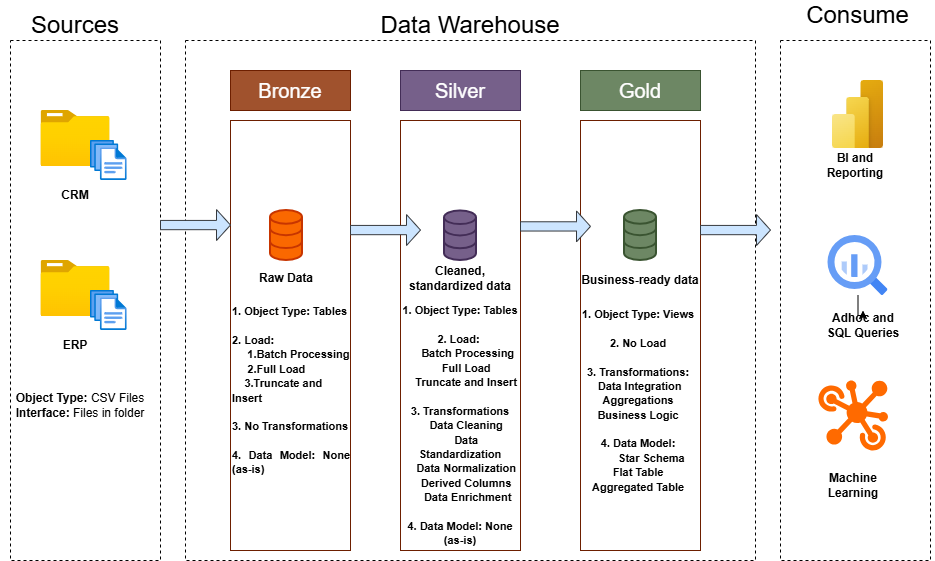

The diagram above was exported from draw.io. Its source (the exported page's mxGraphModel, read from the mxfile embedded in the PNG):
<mxGraphModel dx="1128" dy="580" grid="1" gridSize="10" guides="1" tooltips="1" connect="1" arrows="1" fold="1" page="1" pageScale="1" pageWidth="850" pageHeight="1100" background="#ffffff" math="0" shadow="0">
  <root>
    <mxCell id="0" />
    <mxCell id="1" parent="0" />
    <mxCell id="EXnYhMsGmfy5Ji0KAO-5-2" parent="1" style="rounded=0;whiteSpace=wrap;html=1;fillColor=none;dashed=1;strokeColor=none;" value="&lt;font style=&quot;font-size: 24px;&quot;&gt;Sources&lt;/font&gt;" vertex="1">
      <mxGeometry height="30" width="120" x="55" y="70" as="geometry" />
    </mxCell>
    <mxCell id="EXnYhMsGmfy5Ji0KAO-5-3" parent="1" style="rounded=0;whiteSpace=wrap;html=1;fillColor=none;dashed=1;strokeColor=light-dark(#000000,#E9E9E9);" value="" vertex="1">
      <mxGeometry height="520" width="150" x="50" y="100" as="geometry" />
    </mxCell>
    <mxCell id="EXnYhMsGmfy5Ji0KAO-5-5" parent="1" style="rounded=0;whiteSpace=wrap;html=1;fillColor=none;dashed=1;strokeColor=light-dark(#000000,#E9E9E9);" value="" vertex="1">
      <mxGeometry height="520" width="570" x="225" y="100" as="geometry" />
    </mxCell>
    <mxCell id="EXnYhMsGmfy5Ji0KAO-5-6" parent="1" style="rounded=0;whiteSpace=wrap;html=1;fillColor=none;dashed=1;strokeColor=none;" value="&lt;span style=&quot;font-size: 24px;&quot;&gt;Data Warehouse&lt;/span&gt;" vertex="1">
      <mxGeometry height="30" width="220" x="400" y="70" as="geometry" />
    </mxCell>
    <mxCell id="EXnYhMsGmfy5Ji0KAO-5-7" parent="1" style="rounded=0;whiteSpace=wrap;html=1;fillColor=none;dashed=1;strokeColor=light-dark(#000000,#E9E9E9);" value="" vertex="1">
      <mxGeometry height="520" width="150" x="820" y="100" as="geometry" />
    </mxCell>
    <mxCell id="EXnYhMsGmfy5Ji0KAO-5-8" parent="1" style="rounded=0;whiteSpace=wrap;html=1;fillColor=none;dashed=1;strokeColor=none;" value="&lt;span style=&quot;font-size: 24px;&quot;&gt;Consume&lt;/span&gt;" vertex="1">
      <mxGeometry height="30" width="155" x="820" y="60" as="geometry" />
    </mxCell>
    <mxCell id="EXnYhMsGmfy5Ji0KAO-5-9" parent="1" style="rounded=0;whiteSpace=wrap;html=1;fillColor=#a0522d;strokeColor=#6D1F00;fontColor=#ffffff;" value="&lt;font style=&quot;font-size: 20px;&quot;&gt;Bronze&lt;/font&gt;" vertex="1">
      <mxGeometry height="40" width="120" x="270" y="130" as="geometry" />
    </mxCell>
    <mxCell id="EXnYhMsGmfy5Ji0KAO-5-10" parent="1" style="rounded=0;whiteSpace=wrap;html=1;fillColor=none;strokeColor=#6D1F00;fontColor=#ffffff;" value="&lt;font style=&quot;font-size: 20px;&quot;&gt;Bronze&lt;/font&gt;" vertex="1">
      <mxGeometry height="430" width="120" x="270" y="180" as="geometry" />
    </mxCell>
    <mxCell id="EXnYhMsGmfy5Ji0KAO-5-12" parent="1" style="rounded=0;whiteSpace=wrap;html=1;fillColor=#76608a;strokeColor=#432D57;fontColor=#ffffff;" value="&lt;span style=&quot;font-size: 20px;&quot;&gt;Silver&lt;/span&gt;" vertex="1">
      <mxGeometry height="40" width="120" x="440" y="130" as="geometry" />
    </mxCell>
    <mxCell id="EXnYhMsGmfy5Ji0KAO-5-13" parent="1" style="rounded=0;whiteSpace=wrap;html=1;fillColor=#6d8764;strokeColor=#3A5431;fontColor=#ffffff;" value="&lt;span style=&quot;font-size: 20px;&quot;&gt;Gold&lt;/span&gt;" vertex="1">
      <mxGeometry height="40" width="120" x="620" y="130" as="geometry" />
    </mxCell>
    <mxCell id="EXnYhMsGmfy5Ji0KAO-5-14" parent="1" style="rounded=0;whiteSpace=wrap;html=1;fillColor=none;strokeColor=light-dark(#6D1F00,#C4ADFC);fontColor=#ffffff;" value="&lt;font style=&quot;font-size: 20px;&quot;&gt;Bronze&lt;/font&gt;" vertex="1">
      <mxGeometry height="430" width="120" x="440" y="180" as="geometry" />
    </mxCell>
    <mxCell id="EXnYhMsGmfy5Ji0KAO-5-15" parent="1" style="rounded=0;whiteSpace=wrap;html=1;fillColor=none;strokeColor=light-dark(#6D1F00,#9FFCB1);fontColor=#ffffff;" value="&lt;font style=&quot;font-size: 20px;&quot;&gt;Bronze&lt;/font&gt;" vertex="1">
      <mxGeometry height="430" width="120" x="620" y="180" as="geometry" />
    </mxCell>
    <mxCell id="EXnYhMsGmfy5Ji0KAO-5-16" parent="1" style="image;aspect=fixed;html=1;points=[];align=center;fontSize=12;image=img/lib/azure2/general/Folder_Blank.svg;" value="" vertex="1">
      <mxGeometry height="56.00000000000001" width="69" x="80.5" y="170" as="geometry" />
    </mxCell>
    <mxCell id="EXnYhMsGmfy5Ji0KAO-5-17" parent="1" style="image;aspect=fixed;html=1;points=[];align=center;fontSize=12;image=img/lib/azure2/general/Files.svg;" value="" vertex="1">
      <mxGeometry height="40" width="36.57" x="130" y="200" as="geometry" />
    </mxCell>
    <mxCell id="EXnYhMsGmfy5Ji0KAO-5-18" parent="1" style="image;aspect=fixed;html=1;points=[];align=center;fontSize=12;image=img/lib/azure2/general/Folder_Blank.svg;" value="" vertex="1">
      <mxGeometry height="56.00000000000001" width="69" x="80.5" y="320" as="geometry" />
    </mxCell>
    <mxCell id="EXnYhMsGmfy5Ji0KAO-5-19" parent="1" style="image;aspect=fixed;html=1;points=[];align=center;fontSize=12;image=img/lib/azure2/general/Files.svg;" value="" vertex="1">
      <mxGeometry height="40" width="36.57" x="130" y="350" as="geometry" />
    </mxCell>
    <mxCell id="EXnYhMsGmfy5Ji0KAO-5-20" parent="1" style="rounded=0;whiteSpace=wrap;html=1;fillColor=none;strokeColor=none;" value="&lt;b&gt;CRM&lt;/b&gt;" vertex="1">
      <mxGeometry height="30" width="90" x="70" y="240" as="geometry" />
    </mxCell>
    <mxCell id="EXnYhMsGmfy5Ji0KAO-5-21" parent="1" style="rounded=0;whiteSpace=wrap;html=1;fillColor=none;strokeColor=none;" value="&lt;b&gt;ERP&lt;/b&gt;" vertex="1">
      <mxGeometry height="30" width="90" x="70" y="390" as="geometry" />
    </mxCell>
    <mxCell id="EXnYhMsGmfy5Ji0KAO-5-22" parent="1" style="rounded=0;whiteSpace=wrap;html=1;fillColor=none;strokeColor=none;" value="&lt;b&gt;Raw Data&lt;/b&gt;" vertex="1">
      <mxGeometry height="35" width="120" x="266" y="320" as="geometry" />
    </mxCell>
    <mxCell id="EXnYhMsGmfy5Ji0KAO-5-23" parent="1" style="html=1;verticalLabelPosition=bottom;align=center;labelBackgroundColor=#ffffff;verticalAlign=top;strokeWidth=2;strokeColor=#C73500;shadow=0;dashed=0;shape=mxgraph.ios7.icons.data;fillColor=#fa6800;fontColor=#000000;" value="" vertex="1">
      <mxGeometry height="50" width="32" x="310" y="270" as="geometry" />
    </mxCell>
    <mxCell id="EXnYhMsGmfy5Ji0KAO-5-24" parent="1" style="html=1;verticalLabelPosition=bottom;align=center;labelBackgroundColor=#ffffff;verticalAlign=top;strokeWidth=2;strokeColor=#432D57;shadow=0;dashed=0;shape=mxgraph.ios7.icons.data;fillColor=#76608a;fontColor=#ffffff;" value="" vertex="1">
      <mxGeometry height="49.55" width="32" x="484" y="270.45" as="geometry" />
    </mxCell>
    <mxCell id="EXnYhMsGmfy5Ji0KAO-5-25" parent="1" style="html=1;verticalLabelPosition=bottom;align=center;labelBackgroundColor=#ffffff;verticalAlign=top;strokeWidth=2;strokeColor=#3A5431;shadow=0;dashed=0;shape=mxgraph.ios7.icons.data;fillColor=#6d8764;fontColor=#ffffff;" value="" vertex="1">
      <mxGeometry height="50" width="32" x="664" y="270" as="geometry" />
    </mxCell>
    <mxCell id="EXnYhMsGmfy5Ji0KAO-5-26" parent="1" style="shape=singleArrow;whiteSpace=wrap;html=1;fillColor=#cce5ff;strokeColor=#36393d;" value="" vertex="1">
      <mxGeometry height="30.9" width="70" x="200" y="269.1" as="geometry" />
    </mxCell>
    <mxCell id="EXnYhMsGmfy5Ji0KAO-5-30" parent="1" style="shape=singleArrow;whiteSpace=wrap;html=1;fillColor=#cce5ff;strokeColor=#36393d;" value="" vertex="1">
      <mxGeometry height="30.9" width="70" x="390" y="274.1" as="geometry" />
    </mxCell>
    <mxCell id="EXnYhMsGmfy5Ji0KAO-5-31" parent="1" style="shape=singleArrow;whiteSpace=wrap;html=1;fillColor=#cce5ff;strokeColor=#36393d;" value="" vertex="1">
      <mxGeometry height="30.9" width="70" x="560" y="270.45000000000005" as="geometry" />
    </mxCell>
    <mxCell id="EXnYhMsGmfy5Ji0KAO-5-32" parent="1" style="shape=singleArrow;whiteSpace=wrap;html=1;fillColor=#cce5ff;strokeColor=#36393d;" value="" vertex="1">
      <mxGeometry height="30.9" width="70" x="740" y="274.1" as="geometry" />
    </mxCell>
    <mxCell id="EXnYhMsGmfy5Ji0KAO-5-33" parent="1" style="rounded=0;whiteSpace=wrap;html=1;fillColor=none;strokeColor=none;" value="&lt;b&gt;Object Type: &lt;/b&gt;CSV Files&lt;div&gt;&lt;b&gt;Interface: &lt;/b&gt;Files in folder&lt;/div&gt;" vertex="1">
      <mxGeometry height="70" width="160" x="40" y="430" as="geometry" />
    </mxCell>
    <mxCell id="EXnYhMsGmfy5Ji0KAO-5-34" parent="1" style="rounded=0;whiteSpace=wrap;html=1;fillColor=none;strokeColor=none;" value="&lt;b&gt;Cleaned, standardized data&lt;/b&gt;" vertex="1">
      <mxGeometry height="35" width="120" x="440" y="320" as="geometry" />
    </mxCell>
    <mxCell id="EXnYhMsGmfy5Ji0KAO-5-35" parent="1" style="rounded=0;whiteSpace=wrap;html=1;fillColor=none;strokeColor=none;" value="&lt;b&gt;Business-ready data&lt;/b&gt;" vertex="1">
      <mxGeometry height="40" width="130" x="615" y="320" as="geometry" />
    </mxCell>
    <mxCell id="EXnYhMsGmfy5Ji0KAO-5-41" parent="1" style="rounded=0;whiteSpace=wrap;html=1;fillColor=none;strokeColor=none;align=left;" value="&lt;div style=&quot;text-align: justify;&quot;&gt;&lt;b style=&quot;background-color: transparent; color: light-dark(rgb(0, 0, 0), rgb(255, 255, 255));&quot;&gt;&lt;font style=&quot;font-size: 11px;&quot;&gt;1. Object Type: Tables&lt;/font&gt;&lt;/b&gt;&lt;/div&gt;&lt;div style=&quot;text-align: justify;&quot;&gt;&lt;b style=&quot;background-color: transparent; color: light-dark(rgb(0, 0, 0), rgb(255, 255, 255));&quot;&gt;&lt;font style=&quot;font-size: 11px;&quot;&gt;&lt;br&gt;&lt;/font&gt;&lt;/b&gt;&lt;/div&gt;&lt;div style=&quot;text-align: justify;&quot;&gt;&lt;b&gt;&lt;font style=&quot;font-size: 11px;&quot;&gt;2. Load:&amp;nbsp;&lt;/font&gt;&lt;/b&gt;&lt;/div&gt;&lt;div style=&quot;text-align: justify;&quot;&gt;&lt;b style=&quot;background-color: transparent; color: light-dark(rgb(0, 0, 0), rgb(255, 255, 255));&quot;&gt;&lt;font style=&quot;font-size: 11px;&quot;&gt;&amp;nbsp; &amp;nbsp; &amp;nbsp;1.Batch Processing&lt;/font&gt;&lt;/b&gt;&lt;/div&gt;&lt;div style=&quot;text-align: justify;&quot;&gt;&lt;b style=&quot;background-color: transparent; color: light-dark(rgb(0, 0, 0), rgb(255, 255, 255));&quot;&gt;&lt;font style=&quot;font-size: 11px;&quot;&gt;&amp;nbsp; &amp;nbsp; &amp;nbsp;2.Full Load&amp;nbsp;&lt;/font&gt;&lt;/b&gt;&lt;/div&gt;&lt;div style=&quot;text-align: justify;&quot;&gt;&lt;b style=&quot;background-color: transparent; color: light-dark(rgb(0, 0, 0), rgb(255, 255, 255));&quot;&gt;&lt;font style=&quot;font-size: 11px;&quot;&gt;&amp;nbsp; &amp;nbsp; 3.Truncate and&amp;nbsp; &amp;nbsp; &amp;nbsp; &amp;nbsp; &amp;nbsp; Insert&lt;/font&gt;&lt;/b&gt;&lt;/div&gt;&lt;div style=&quot;text-align: justify;&quot;&gt;&lt;b style=&quot;background-color: transparent; color: light-dark(rgb(0, 0, 0), rgb(255, 255, 255));&quot;&gt;&lt;font style=&quot;font-size: 11px;&quot;&gt;&lt;br&gt;&lt;/font&gt;&lt;/b&gt;&lt;/div&gt;&lt;div style=&quot;text-align: justify;&quot;&gt;&lt;b style=&quot;background-color: transparent; color: light-dark(rgb(0, 0, 0), rgb(255, 255, 255));&quot;&gt;&lt;font style=&quot;font-size: 11px;&quot;&gt;3. No Transformations&lt;/font&gt;&lt;/b&gt;&lt;/div&gt;&lt;div style=&quot;text-align: justify;&quot;&gt;&lt;b style=&quot;background-color: transparent; color: light-dark(rgb(0, 0, 0), rgb(255, 255, 255));&quot;&gt;&lt;font style=&quot;font-size: 11px;&quot;&gt;&lt;br&gt;&lt;/font&gt;&lt;/b&gt;&lt;/div&gt;&lt;div style=&quot;text-align: justify;&quot;&gt;&lt;b style=&quot;background-color: transparent; color: light-dark(rgb(0, 0, 0), rgb(255, 255, 255));&quot;&gt;&lt;font style=&quot;font-size: 11px;&quot;&gt;4. Data Model: None (as-is)&lt;/font&gt;&lt;/b&gt;&lt;/div&gt;" vertex="1">
      <mxGeometry height="180" width="120" x="270" y="360" as="geometry" />
    </mxCell>
    <mxCell id="EXnYhMsGmfy5Ji0KAO-5-43" parent="1" style="rounded=0;whiteSpace=wrap;html=1;fillColor=none;strokeColor=none;align=center;" value="&lt;div style=&quot;&quot;&gt;&lt;b style=&quot;background-color: transparent; color: light-dark(rgb(0, 0, 0), rgb(255, 255, 255));&quot;&gt;&lt;font style=&quot;font-size: 11px;&quot;&gt;1. Object Type: Tables&lt;/font&gt;&lt;/b&gt;&lt;/div&gt;&lt;div style=&quot;&quot;&gt;&lt;b style=&quot;background-color: transparent; color: light-dark(rgb(0, 0, 0), rgb(255, 255, 255));&quot;&gt;&lt;font style=&quot;font-size: 11px;&quot;&gt;&lt;br&gt;&lt;/font&gt;&lt;/b&gt;&lt;/div&gt;&lt;div style=&quot;&quot;&gt;&lt;b&gt;&lt;font style=&quot;font-size: 11px;&quot;&gt;2. Load:&amp;nbsp;&lt;/font&gt;&lt;/b&gt;&lt;/div&gt;&lt;div style=&quot;&quot;&gt;&lt;b style=&quot;background-color: transparent; color: light-dark(rgb(0, 0, 0), rgb(255, 255, 255));&quot;&gt;&lt;font style=&quot;font-size: 11px;&quot;&gt;&amp;nbsp; &amp;nbsp; &amp;nbsp;Batch Processing&lt;/font&gt;&lt;/b&gt;&lt;/div&gt;&lt;div style=&quot;&quot;&gt;&lt;b style=&quot;background-color: transparent; color: light-dark(rgb(0, 0, 0), rgb(255, 255, 255));&quot;&gt;&lt;font style=&quot;font-size: 11px;&quot;&gt;&amp;nbsp; &amp;nbsp; &amp;nbsp;Full Load&amp;nbsp;&lt;/font&gt;&lt;/b&gt;&lt;/div&gt;&lt;div style=&quot;&quot;&gt;&lt;b style=&quot;background-color: transparent; color: light-dark(rgb(0, 0, 0), rgb(255, 255, 255));&quot;&gt;&lt;font style=&quot;font-size: 11px;&quot;&gt;&amp;nbsp; &amp;nbsp; Truncate and Insert&lt;/font&gt;&lt;/b&gt;&lt;/div&gt;&lt;div style=&quot;&quot;&gt;&lt;b style=&quot;background-color: transparent; color: light-dark(rgb(0, 0, 0), rgb(255, 255, 255));&quot;&gt;&lt;font style=&quot;font-size: 11px;&quot;&gt;&lt;br&gt;&lt;/font&gt;&lt;/b&gt;&lt;/div&gt;&lt;div style=&quot;&quot;&gt;&lt;b style=&quot;background-color: transparent; color: light-dark(rgb(0, 0, 0), rgb(255, 255, 255));&quot;&gt;&lt;font style=&quot;font-size: 11px;&quot;&gt;3. Transformations&lt;/font&gt;&lt;/b&gt;&lt;/div&gt;&lt;div style=&quot;&quot;&gt;&lt;b style=&quot;background-color: transparent; color: light-dark(rgb(0, 0, 0), rgb(255, 255, 255));&quot;&gt;&lt;font style=&quot;font-size: 11px;&quot;&gt;&amp;nbsp; &amp;nbsp; Data Cleaning&lt;/font&gt;&lt;/b&gt;&lt;/div&gt;&lt;div style=&quot;&quot;&gt;&lt;b style=&quot;background-color: transparent; color: light-dark(rgb(0, 0, 0), rgb(255, 255, 255));&quot;&gt;&lt;font style=&quot;font-size: 11px;&quot;&gt;&amp;nbsp; &amp;nbsp; Data Standardization&lt;/font&gt;&lt;/b&gt;&lt;/div&gt;&lt;div style=&quot;&quot;&gt;&lt;b style=&quot;background-color: transparent; color: light-dark(rgb(0, 0, 0), rgb(255, 255, 255));&quot;&gt;&lt;font style=&quot;font-size: 11px;&quot;&gt;&amp;nbsp; &amp;nbsp; Data Normalization&lt;/font&gt;&lt;/b&gt;&lt;/div&gt;&lt;div style=&quot;&quot;&gt;&lt;b style=&quot;background-color: transparent; color: light-dark(rgb(0, 0, 0), rgb(255, 255, 255));&quot;&gt;&lt;font style=&quot;font-size: 11px;&quot;&gt;&amp;nbsp; &amp;nbsp; Derived Columns&lt;/font&gt;&lt;/b&gt;&lt;/div&gt;&lt;div style=&quot;&quot;&gt;&lt;b style=&quot;background-color: transparent; color: light-dark(rgb(0, 0, 0), rgb(255, 255, 255));&quot;&gt;&lt;font style=&quot;font-size: 11px;&quot;&gt;&amp;nbsp; &amp;nbsp; &amp;nbsp;Data Enrichment&lt;/font&gt;&lt;/b&gt;&lt;/div&gt;&lt;div style=&quot;&quot;&gt;&lt;b style=&quot;background-color: transparent; color: light-dark(rgb(0, 0, 0), rgb(255, 255, 255));&quot;&gt;&lt;font style=&quot;font-size: 11px;&quot;&gt;&lt;br&gt;&lt;/font&gt;&lt;/b&gt;&lt;/div&gt;&lt;div style=&quot;&quot;&gt;&lt;b style=&quot;background-color: transparent; color: light-dark(rgb(0, 0, 0), rgb(255, 255, 255));&quot;&gt;&lt;font style=&quot;font-size: 11px;&quot;&gt;4. Data Model: None (as-is)&lt;/font&gt;&lt;/b&gt;&lt;/div&gt;" vertex="1">
      <mxGeometry height="230" width="120" x="440" y="370" as="geometry" />
    </mxCell>
    <mxCell id="EXnYhMsGmfy5Ji0KAO-5-45" parent="1" style="rounded=0;whiteSpace=wrap;html=1;fillColor=none;strokeColor=none;align=left;" value="&lt;div style=&quot;text-align: center;&quot;&gt;&lt;b style=&quot;background-color: transparent; color: light-dark(rgb(0, 0, 0), rgb(255, 255, 255));&quot;&gt;&lt;font style=&quot;font-size: 11px;&quot;&gt;1. Object Type: Views&lt;/font&gt;&lt;/b&gt;&lt;/div&gt;&lt;div style=&quot;text-align: center;&quot;&gt;&lt;b style=&quot;background-color: transparent; color: light-dark(rgb(0, 0, 0), rgb(255, 255, 255));&quot;&gt;&lt;font style=&quot;font-size: 11px;&quot;&gt;&lt;br&gt;&lt;/font&gt;&lt;/b&gt;&lt;/div&gt;&lt;div style=&quot;text-align: center;&quot;&gt;&lt;b&gt;&lt;font style=&quot;font-size: 11px;&quot;&gt;2. No Load&lt;/font&gt;&lt;/b&gt;&lt;/div&gt;&lt;div style=&quot;text-align: center;&quot;&gt;&lt;b&gt;&lt;font style=&quot;font-size: 11px;&quot;&gt;&lt;br&gt;&lt;/font&gt;&lt;/b&gt;&lt;/div&gt;&lt;div style=&quot;text-align: center;&quot;&gt;&lt;b style=&quot;background-color: transparent; color: light-dark(rgb(0, 0, 0), rgb(255, 255, 255)); text-align: left;&quot;&gt;&lt;font style=&quot;font-size: 11px;&quot;&gt;3. Transformations:&lt;/font&gt;&lt;/b&gt;&lt;/div&gt;&lt;div style=&quot;text-align: center;&quot;&gt;&lt;b style=&quot;background-color: transparent; color: light-dark(rgb(0, 0, 0), rgb(255, 255, 255));&quot;&gt;&lt;font style=&quot;font-size: 11px;&quot;&gt;&amp;nbsp;Data Integration&lt;br&gt;&lt;/font&gt;&lt;/b&gt;&lt;/div&gt;&lt;div style=&quot;text-align: center;&quot;&gt;&lt;b style=&quot;background-color: transparent; color: light-dark(rgb(0, 0, 0), rgb(255, 255, 255));&quot;&gt;&lt;font style=&quot;font-size: 11px;&quot;&gt;Aggregations&lt;br&gt;&lt;/font&gt;&lt;/b&gt;&lt;/div&gt;&lt;div style=&quot;text-align: center;&quot;&gt;&lt;b style=&quot;background-color: transparent; color: light-dark(rgb(0, 0, 0), rgb(255, 255, 255));&quot;&gt;&lt;font style=&quot;font-size: 11px;&quot;&gt;Business Logic&lt;/font&gt;&lt;/b&gt;&lt;/div&gt;&lt;div style=&quot;text-align: center;&quot;&gt;&lt;b style=&quot;background-color: transparent; color: light-dark(rgb(0, 0, 0), rgb(255, 255, 255));&quot;&gt;&lt;font style=&quot;font-size: 11px;&quot;&gt;&lt;br&gt;&lt;/font&gt;&lt;/b&gt;&lt;/div&gt;&lt;div style=&quot;text-align: center;&quot;&gt;&lt;b style=&quot;background-color: transparent; color: light-dark(rgb(0, 0, 0), rgb(255, 255, 255));&quot;&gt;&lt;font style=&quot;font-size: 11px;&quot;&gt;4. Data Model:&lt;/font&gt;&lt;/b&gt;&lt;/div&gt;&lt;div style=&quot;text-align: center;&quot;&gt;&lt;b style=&quot;background-color: transparent; color: light-dark(rgb(0, 0, 0), rgb(255, 255, 255));&quot;&gt;&lt;font style=&quot;font-size: 11px;&quot;&gt;&lt;span style=&quot;white-space: pre;&quot;&gt;&#09;&lt;/span&gt;Star Schema&lt;br&gt;&lt;/font&gt;&lt;/b&gt;&lt;/div&gt;&lt;div style=&quot;text-align: center;&quot;&gt;&lt;b style=&quot;background-color: transparent; color: light-dark(rgb(0, 0, 0), rgb(255, 255, 255));&quot;&gt;&lt;font style=&quot;font-size: 11px;&quot;&gt;Flat Table&lt;br&gt;&lt;/font&gt;&lt;/b&gt;&lt;/div&gt;&lt;div style=&quot;text-align: center;&quot;&gt;&lt;b style=&quot;background-color: transparent; color: light-dark(rgb(0, 0, 0), rgb(255, 255, 255));&quot;&gt;&lt;font style=&quot;font-size: 11px;&quot;&gt;Aggregated Table&lt;br&gt;&lt;/font&gt;&lt;/b&gt;&lt;/div&gt;" vertex="1">
      <mxGeometry height="240" width="120" x="620" y="340" as="geometry" />
    </mxCell>
    <mxCell id="EXnYhMsGmfy5Ji0KAO-5-46" parent="1" style="image;aspect=fixed;html=1;points=[];align=center;fontSize=12;image=img/lib/azure2/power_platform/PowerBI.svg;" value="" vertex="1">
      <mxGeometry height="68" width="51" x="872" y="140" as="geometry" />
    </mxCell>
    <mxCell id="EXnYhMsGmfy5Ji0KAO-5-53" edge="1" parent="1" source="EXnYhMsGmfy5Ji0KAO-5-47" style="edgeStyle=orthogonalEdgeStyle;rounded=0;orthogonalLoop=1;jettySize=auto;html=1;" target="EXnYhMsGmfy5Ji0KAO-5-51" value="">
      <mxGeometry relative="1" as="geometry" />
    </mxCell>
    <mxCell id="EXnYhMsGmfy5Ji0KAO-5-47" parent="1" style="editableCssRules=.*;html=1;shape=image;verticalLabelPosition=bottom;labelBackgroundColor=#ffffff;verticalAlign=top;aspect=fixed;imageAspect=0;image=data:image/svg+xml,(base64 omitted: 1156 chars);" value="" vertex="1">
      <mxGeometry height="60" width="60" x="867.5" y="295" as="geometry" />
    </mxCell>
    <mxCell id="EXnYhMsGmfy5Ji0KAO-5-48" parent="1" style="points=[];aspect=fixed;html=1;align=center;shadow=0;dashed=0;fillColor=#FF6A00;strokeColor=none;shape=mxgraph.alibaba_cloud.datahub;" value="" vertex="1">
      <mxGeometry height="70" width="70" x="857.5" y="440" as="geometry" />
    </mxCell>
    <mxCell id="EXnYhMsGmfy5Ji0KAO-5-49" parent="1" style="rounded=0;whiteSpace=wrap;html=1;fillColor=none;strokeColor=none;" value="&lt;b&gt;BI and Reporting&lt;/b&gt;" vertex="1">
      <mxGeometry height="30" width="90" x="850" y="210" as="geometry" />
    </mxCell>
    <mxCell id="EXnYhMsGmfy5Ji0KAO-5-50" parent="1" style="rounded=0;whiteSpace=wrap;html=1;fillColor=none;strokeColor=none;" value="&lt;b&gt;Machine Learning&lt;/b&gt;" vertex="1">
      <mxGeometry height="30" width="90" x="847.5" y="530" as="geometry" />
    </mxCell>
    <mxCell id="EXnYhMsGmfy5Ji0KAO-5-51" parent="1" style="rounded=0;whiteSpace=wrap;html=1;fillColor=none;strokeColor=none;" value="&lt;b&gt;Adhoc and SQL Queries&lt;/b&gt;" vertex="1">
      <mxGeometry height="30" width="90" x="857.5" y="370" as="geometry" />
    </mxCell>
    <mxCell id="EXnYhMsGmfy5Ji0KAO-5-52" edge="1" parent="1" source="EXnYhMsGmfy5Ji0KAO-5-51" style="edgeStyle=orthogonalEdgeStyle;rounded=0;orthogonalLoop=1;jettySize=auto;html=1;exitX=0.5;exitY=1;exitDx=0;exitDy=0;" target="EXnYhMsGmfy5Ji0KAO-5-51">
      <mxGeometry relative="1" as="geometry" />
    </mxCell>
  </root>
</mxGraphModel>